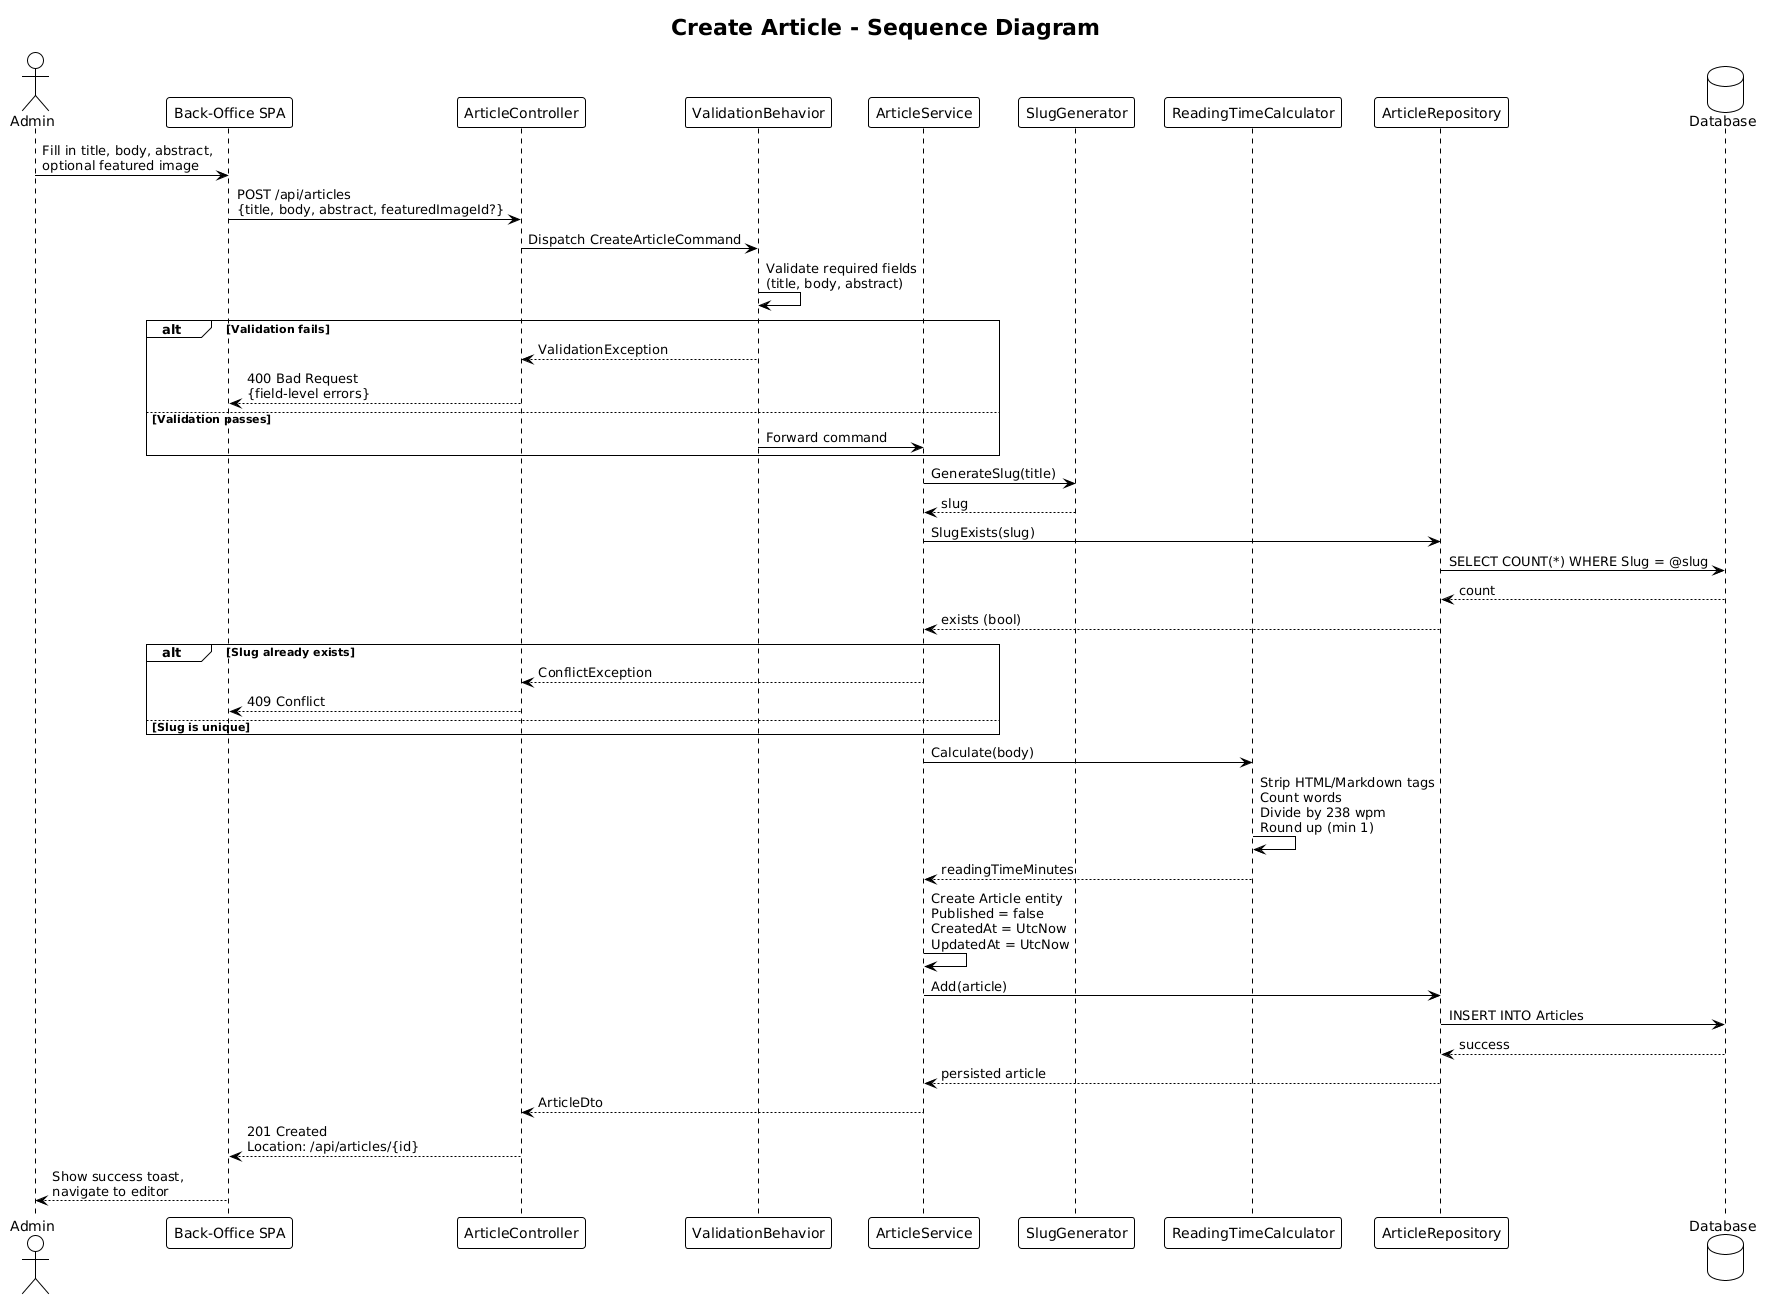

The diagram above was rendered by PlantUML. Its source (embedded in the PNG):
@startuml
!theme plain

title Create Article - Sequence Diagram

actor Admin
participant "Back-Office SPA" as SPA
participant "ArticleController" as Controller
participant "ValidationBehavior" as Validation
participant "ArticleService" as Service
participant "SlugGenerator" as Slug
participant "ReadingTimeCalculator" as Reading
participant "ArticleRepository" as Repo
database "Database" as DB

Admin -> SPA : Fill in title, body, abstract,\noptional featured image
SPA -> Controller : POST /api/articles\n{title, body, abstract, featuredImageId?}

Controller -> Validation : Dispatch CreateArticleCommand

Validation -> Validation : Validate required fields\n(title, body, abstract)

alt Validation fails
    Validation --> Controller : ValidationException
    Controller --> SPA : 400 Bad Request\n{field-level errors}
else Validation passes
    Validation -> Service : Forward command
end

Service -> Slug : GenerateSlug(title)
Slug --> Service : slug

Service -> Repo : SlugExists(slug)
Repo -> DB : SELECT COUNT(*) WHERE Slug = @slug
DB --> Repo : count
Repo --> Service : exists (bool)

alt Slug already exists
    Service --> Controller : ConflictException
    Controller --> SPA : 409 Conflict
else Slug is unique
end

Service -> Reading : Calculate(body)
Reading -> Reading : Strip HTML/Markdown tags\nCount words\nDivide by 238 wpm\nRound up (min 1)
Reading --> Service : readingTimeMinutes

Service -> Service : Create Article entity\nPublished = false\nCreatedAt = UtcNow\nUpdatedAt = UtcNow

Service -> Repo : Add(article)
Repo -> DB : INSERT INTO Articles
DB --> Repo : success
Repo --> Service : persisted article

Service --> Controller : ArticleDto
Controller --> SPA : 201 Created\nLocation: /api/articles/{id}
SPA --> Admin : Show success toast,\nnavigate to editor
@enduml